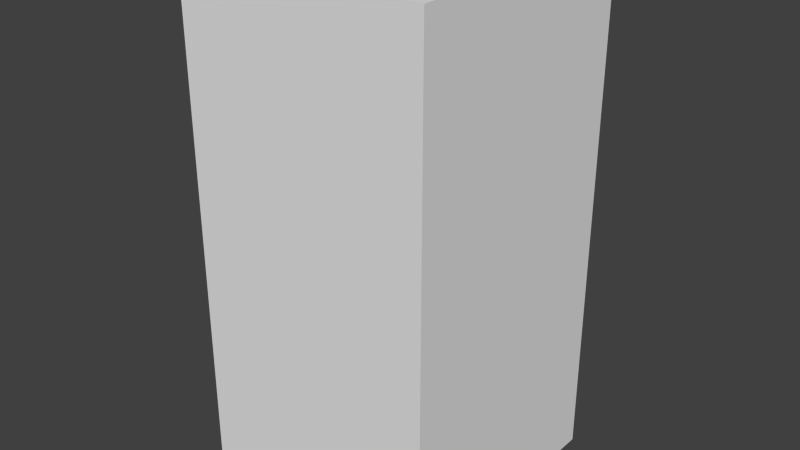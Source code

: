 # Source: location_marker.blend  (saved by Blender 2.76.0; exported with 4.5.12 LTS)
import bpy
from mathutils import Matrix  # noqa: F401  (used for matrix-valued properties, if any)

bpy.ops.wm.read_factory_settings(use_empty=True)
scene = bpy.context.scene
scene.name = 'Scene'

# ---- collections
col_collection_1 = bpy.data.collections.new('Collection 1'); scene.collection.children.link(col_collection_1)

# ---- materials (node trees are filled in below, after node groups)
mat_material = bpy.data.materials.new('Material')
mat_material.alpha_threshold = 0.0
mat_material.use_transparent_shadow = False
mat_material.roughness = 0.5
mat_material.line_color = (0.0, 0.0, 0.0, 1.0)

# ---- material node trees

# ---- world
world_world = bpy.data.worlds.new('World'); scene.world = world_world
world_world.color = (0.05088, 0.05088, 0.05088)
world_world.use_sun_shadow = False
world_world.sun_shadow_jitter_overblur = 0.0
world_world.cycles.sampling_method = 'MANUAL'
world_world.cycles.sample_map_resolution = 256

# ---- meshes
me_cube = bpy.data.meshes.new('Cube')
me_cube.from_pydata([(0.01, 0.01, -0.01), (0.01001, 0.01, -0.99), (0.99, 0.01, -0.99), (0.99, 0.01, -0.009992), (0.01, 2.0, -0.009993), (0.01001, 2.0, -0.99), (0.99, 2.0, -0.99), (0.99, 2.0, -0.009985)], [], [(0, 3, 2, 1), (0, 4, 5, 1), (1, 5, 6, 2), (2, 6, 7, 3), (4, 0, 3, 7), (4, 7, 6, 5)])
_uv = me_cube.uv_layers.new(name='UVMap')
_uv.uv.foreach_set('vector', [0.248, 0.5038, 0.248, 0.7516, 0.0001908, 0.7516, 0.0001909, 0.5038, 0.2484, 0.5034, 0.2484, 0.0001909, 0.4962, 0.0001908, 0.4962, 0.5034, 0.4966, 0.0001908, 0.9998, 0.0001909, 0.9998, 0.248, 0.4966, 0.248, 0.4966, 0.2484, 0.9998, 0.2484, 0.9998, 0.4962, 0.4966, 0.4962, 0.248, 0.0001908, 0.248, 0.5034, 0.0001909, 0.5034, 0.0001908, 0.0001908, 0.4966, 0.7444, 0.4966, 0.4966, 0.7444, 0.4966, 0.7444, 0.7444])
me_cube.materials.append(mat_material)
me_cube.use_remesh_preserve_volume = False
me_cube.use_remesh_preserve_attributes = False
me_cube.use_mirror_vertex_groups = False
me_cube.update()

# ---- objects
ob_location_marker = bpy.data.objects.new('Location Marker', me_cube)

# ---- transforms, parenting, visibility, modifiers, constraints
ob_location_marker.location = (1.0, 1.0, 0.0)
ob_location_marker.rotation_euler = (1.571, -0.0, -3.142)
ob_location_marker.lock_rotations_4d = False
ob_location_marker.empty_display_type = 'ARROWS'
ob_location_marker.lineart.crease_threshold = 0.0

# ---- collection membership
col_collection_1.objects.link(ob_location_marker)

# ---- scene / render settings (as saved in the file)
scene.frame_start = 1; scene.frame_end = 250; scene.frame_set(1)
scene.render.engine = 'BLENDER_EEVEE_NEXT'
scene.render.resolution_percentage = 50
scene.render.dither_intensity = 0.0
scene.cycles.use_denoising = False
scene.cycles.samples = 10
scene.cycles.sampling_pattern = 'TABULATED_SOBOL'
scene.cycles.light_sampling_threshold = 0.0
scene.cycles.use_adaptive_sampling = False
scene.cycles.use_light_tree = False
scene.cycles.blur_glossy = 0.0
scene.cycles.pixel_filter_type = 'GAUSSIAN'
scene.cycles.sample_clamp_indirect = 0.0
scene.view_settings.view_transform = 'Standard'
bpy.context.view_layer.update()

# ---- added for rendering (the .blend has no active camera and no usable light): camera, sun
cam_auto = bpy.data.cameras.new('AutoCamera')
cam_auto.lens = 50.0
cam_auto.sensor_width = 36.0
cam_auto.clip_end = 1000.0
ob_auto_camera = bpy.data.objects.new('AutoCamera', cam_auto)
scene.collection.objects.link(ob_auto_camera)
ob_auto_camera.location = (2.74374, -2.19249, 2.8)
ob_auto_camera.rotation_euler = (1.09748, -7.21219e-08, 0.694738)
scene.camera = ob_auto_camera
light_auto_sun = bpy.data.lights.new('AutoSun', 'SUN')
light_auto_sun.energy = 3.0
light_auto_sun.angle = 0.0523599
ob_auto_sun = bpy.data.objects.new('AutoSun', light_auto_sun)
scene.collection.objects.link(ob_auto_sun)
ob_auto_sun.rotation_euler = (0.872665, 0.174533, 0.523599)
bpy.context.view_layer.update()
